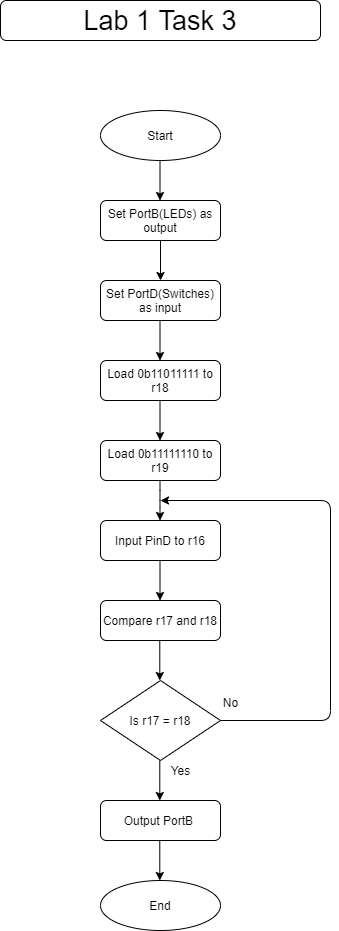

The diagram above was exported from draw.io. Its source (the exported page's mxGraphModel, read from the mxfile embedded in the PNG):
<mxGraphModel dx="768" dy="1651" grid="1" gridSize="10" guides="1" tooltips="1" connect="1" arrows="1" fold="1" page="1" pageScale="1" pageWidth="827" pageHeight="1169" math="0" shadow="0">
  <root>
    <mxCell id="0" />
    <mxCell id="1" parent="0" />
    <mxCell id="z5vCjbcZyRICtK9ZhcwL-1" value="Set PortB(LEDs) as output" style="rounded=1;whiteSpace=wrap;html=1;fontSize=12;glass=0;strokeWidth=1;shadow=0;" parent="1" vertex="1">
      <mxGeometry x="160" y="80" width="120" height="40" as="geometry" />
    </mxCell>
    <mxCell id="z5vCjbcZyRICtK9ZhcwL-2" value="Set PortD(Switches) as input" style="rounded=1;whiteSpace=wrap;html=1;fontSize=12;glass=0;strokeWidth=1;shadow=0;" parent="1" vertex="1">
      <mxGeometry x="160" y="160" width="120" height="40" as="geometry" />
    </mxCell>
    <mxCell id="z5vCjbcZyRICtK9ZhcwL-3" value="Load 0b11111110 to r19" style="rounded=1;whiteSpace=wrap;html=1;fontSize=12;glass=0;strokeWidth=1;shadow=0;" parent="1" vertex="1">
      <mxGeometry x="160" y="320" width="120" height="40" as="geometry" />
    </mxCell>
    <mxCell id="z5vCjbcZyRICtK9ZhcwL-4" value="Load 0b11011111 to r18" style="rounded=1;whiteSpace=wrap;html=1;fontSize=12;glass=0;strokeWidth=1;shadow=0;" parent="1" vertex="1">
      <mxGeometry x="160" y="240" width="120" height="40" as="geometry" />
    </mxCell>
    <mxCell id="z5vCjbcZyRICtK9ZhcwL-5" value="Start" style="ellipse;whiteSpace=wrap;html=1;" parent="1" vertex="1">
      <mxGeometry x="160" y="-10" width="120" height="50" as="geometry" />
    </mxCell>
    <mxCell id="z5vCjbcZyRICtK9ZhcwL-6" value="Input PinD to r16" style="rounded=1;whiteSpace=wrap;html=1;fontSize=12;glass=0;strokeWidth=1;shadow=0;" parent="1" vertex="1">
      <mxGeometry x="160" y="400" width="120" height="40" as="geometry" />
    </mxCell>
    <mxCell id="z5vCjbcZyRICtK9ZhcwL-7" value="Is r17 = r18" style="rhombus;whiteSpace=wrap;html=1;" parent="1" vertex="1">
      <mxGeometry x="160" y="560" width="120" height="80" as="geometry" />
    </mxCell>
    <mxCell id="z5vCjbcZyRICtK9ZhcwL-8" value="" style="endArrow=classic;html=1;exitX=0.5;exitY=1;exitDx=0;exitDy=0;" parent="1" source="z5vCjbcZyRICtK9ZhcwL-1" edge="1">
      <mxGeometry width="50" height="50" relative="1" as="geometry">
        <mxPoint x="310" y="190" as="sourcePoint" />
        <mxPoint x="220" y="160" as="targetPoint" />
        <Array as="points" />
      </mxGeometry>
    </mxCell>
    <mxCell id="z5vCjbcZyRICtK9ZhcwL-9" value="" style="endArrow=classic;html=1;exitX=0.5;exitY=1;exitDx=0;exitDy=0;" parent="1" edge="1">
      <mxGeometry width="50" height="50" relative="1" as="geometry">
        <mxPoint x="219.5" y="40" as="sourcePoint" />
        <mxPoint x="219.5" y="80" as="targetPoint" />
        <Array as="points" />
      </mxGeometry>
    </mxCell>
    <mxCell id="z5vCjbcZyRICtK9ZhcwL-10" value="" style="endArrow=classic;html=1;exitX=0.5;exitY=1;exitDx=0;exitDy=0;" parent="1" edge="1">
      <mxGeometry width="50" height="50" relative="1" as="geometry">
        <mxPoint x="219.5" y="200" as="sourcePoint" />
        <mxPoint x="219.5" y="240" as="targetPoint" />
        <Array as="points" />
      </mxGeometry>
    </mxCell>
    <mxCell id="z5vCjbcZyRICtK9ZhcwL-11" value="" style="endArrow=classic;html=1;exitX=0.5;exitY=1;exitDx=0;exitDy=0;" parent="1" edge="1">
      <mxGeometry width="50" height="50" relative="1" as="geometry">
        <mxPoint x="219.5" y="440" as="sourcePoint" />
        <mxPoint x="219.5" y="480" as="targetPoint" />
        <Array as="points" />
      </mxGeometry>
    </mxCell>
    <mxCell id="z5vCjbcZyRICtK9ZhcwL-12" value="" style="endArrow=classic;html=1;exitX=0.5;exitY=1;exitDx=0;exitDy=0;" parent="1" edge="1">
      <mxGeometry width="50" height="50" relative="1" as="geometry">
        <mxPoint x="219.5" y="280" as="sourcePoint" />
        <mxPoint x="219.5" y="320" as="targetPoint" />
        <Array as="points" />
      </mxGeometry>
    </mxCell>
    <mxCell id="z5vCjbcZyRICtK9ZhcwL-13" value="" style="endArrow=classic;html=1;exitX=0.5;exitY=1;exitDx=0;exitDy=0;" parent="1" edge="1">
      <mxGeometry width="50" height="50" relative="1" as="geometry">
        <mxPoint x="219.5" y="360" as="sourcePoint" />
        <mxPoint x="219.5" y="400" as="targetPoint" />
        <Array as="points">
          <mxPoint x="219.5" y="380" />
        </Array>
      </mxGeometry>
    </mxCell>
    <mxCell id="z5vCjbcZyRICtK9ZhcwL-14" value="" style="endArrow=classic;html=1;exitX=1;exitY=0.5;exitDx=0;exitDy=0;" parent="1" edge="1">
      <mxGeometry width="50" height="50" relative="1" as="geometry">
        <mxPoint x="280" y="600" as="sourcePoint" />
        <mxPoint x="220" y="380" as="targetPoint" />
        <Array as="points">
          <mxPoint x="390" y="600" />
          <mxPoint x="390" y="380" />
        </Array>
      </mxGeometry>
    </mxCell>
    <mxCell id="z5vCjbcZyRICtK9ZhcwL-15" value="&lt;font style=&quot;font-size: 27px&quot;&gt;Lab 1 Task 3&lt;/font&gt;" style="rounded=1;whiteSpace=wrap;html=1;" parent="1" vertex="1">
      <mxGeometry x="60" y="-120" width="320" height="40" as="geometry" />
    </mxCell>
    <mxCell id="z5vCjbcZyRICtK9ZhcwL-16" value="Compare r17 and r18" style="rounded=1;whiteSpace=wrap;html=1;fontSize=12;glass=0;strokeWidth=1;shadow=0;" parent="1" vertex="1">
      <mxGeometry x="160" y="480" width="120" height="40" as="geometry" />
    </mxCell>
    <mxCell id="z5vCjbcZyRICtK9ZhcwL-17" value="" style="endArrow=classic;html=1;exitX=0.5;exitY=1;exitDx=0;exitDy=0;" parent="1" edge="1">
      <mxGeometry width="50" height="50" relative="1" as="geometry">
        <mxPoint x="219.29" y="520" as="sourcePoint" />
        <mxPoint x="219.29" y="560" as="targetPoint" />
        <Array as="points" />
      </mxGeometry>
    </mxCell>
    <mxCell id="z5vCjbcZyRICtK9ZhcwL-18" value="No" style="text;html=1;align=center;verticalAlign=middle;resizable=0;points=[];autosize=1;" parent="1" vertex="1">
      <mxGeometry x="275" y="572" width="30" height="20" as="geometry" />
    </mxCell>
    <mxCell id="z5vCjbcZyRICtK9ZhcwL-20" value="" style="endArrow=classic;html=1;exitX=0.5;exitY=1;exitDx=0;exitDy=0;" parent="1" edge="1">
      <mxGeometry width="50" height="50" relative="1" as="geometry">
        <mxPoint x="219.29000000000002" y="720" as="sourcePoint" />
        <mxPoint x="219.29000000000002" y="760" as="targetPoint" />
        <Array as="points" />
      </mxGeometry>
    </mxCell>
    <mxCell id="z5vCjbcZyRICtK9ZhcwL-21" value="" style="endArrow=classic;html=1;exitX=0.5;exitY=1;exitDx=0;exitDy=0;" parent="1" edge="1">
      <mxGeometry width="50" height="50" relative="1" as="geometry">
        <mxPoint x="219.29000000000002" y="640" as="sourcePoint" />
        <mxPoint x="219.29000000000002" y="680" as="targetPoint" />
        <Array as="points" />
      </mxGeometry>
    </mxCell>
    <mxCell id="z5vCjbcZyRICtK9ZhcwL-22" value="Output PortB&amp;nbsp;" style="rounded=1;whiteSpace=wrap;html=1;" parent="1" vertex="1">
      <mxGeometry x="160" y="680" width="120" height="40" as="geometry" />
    </mxCell>
    <mxCell id="z5vCjbcZyRICtK9ZhcwL-23" value="End" style="ellipse;whiteSpace=wrap;html=1;" parent="1" vertex="1">
      <mxGeometry x="160" y="760" width="120" height="50" as="geometry" />
    </mxCell>
    <mxCell id="sqdMf6ZjFZc0blEH0Fim-1" value="Yes" style="text;html=1;align=center;verticalAlign=middle;resizable=0;points=[];autosize=1;" vertex="1" parent="1">
      <mxGeometry x="225" y="640" width="30" height="20" as="geometry" />
    </mxCell>
  </root>
</mxGraphModel>